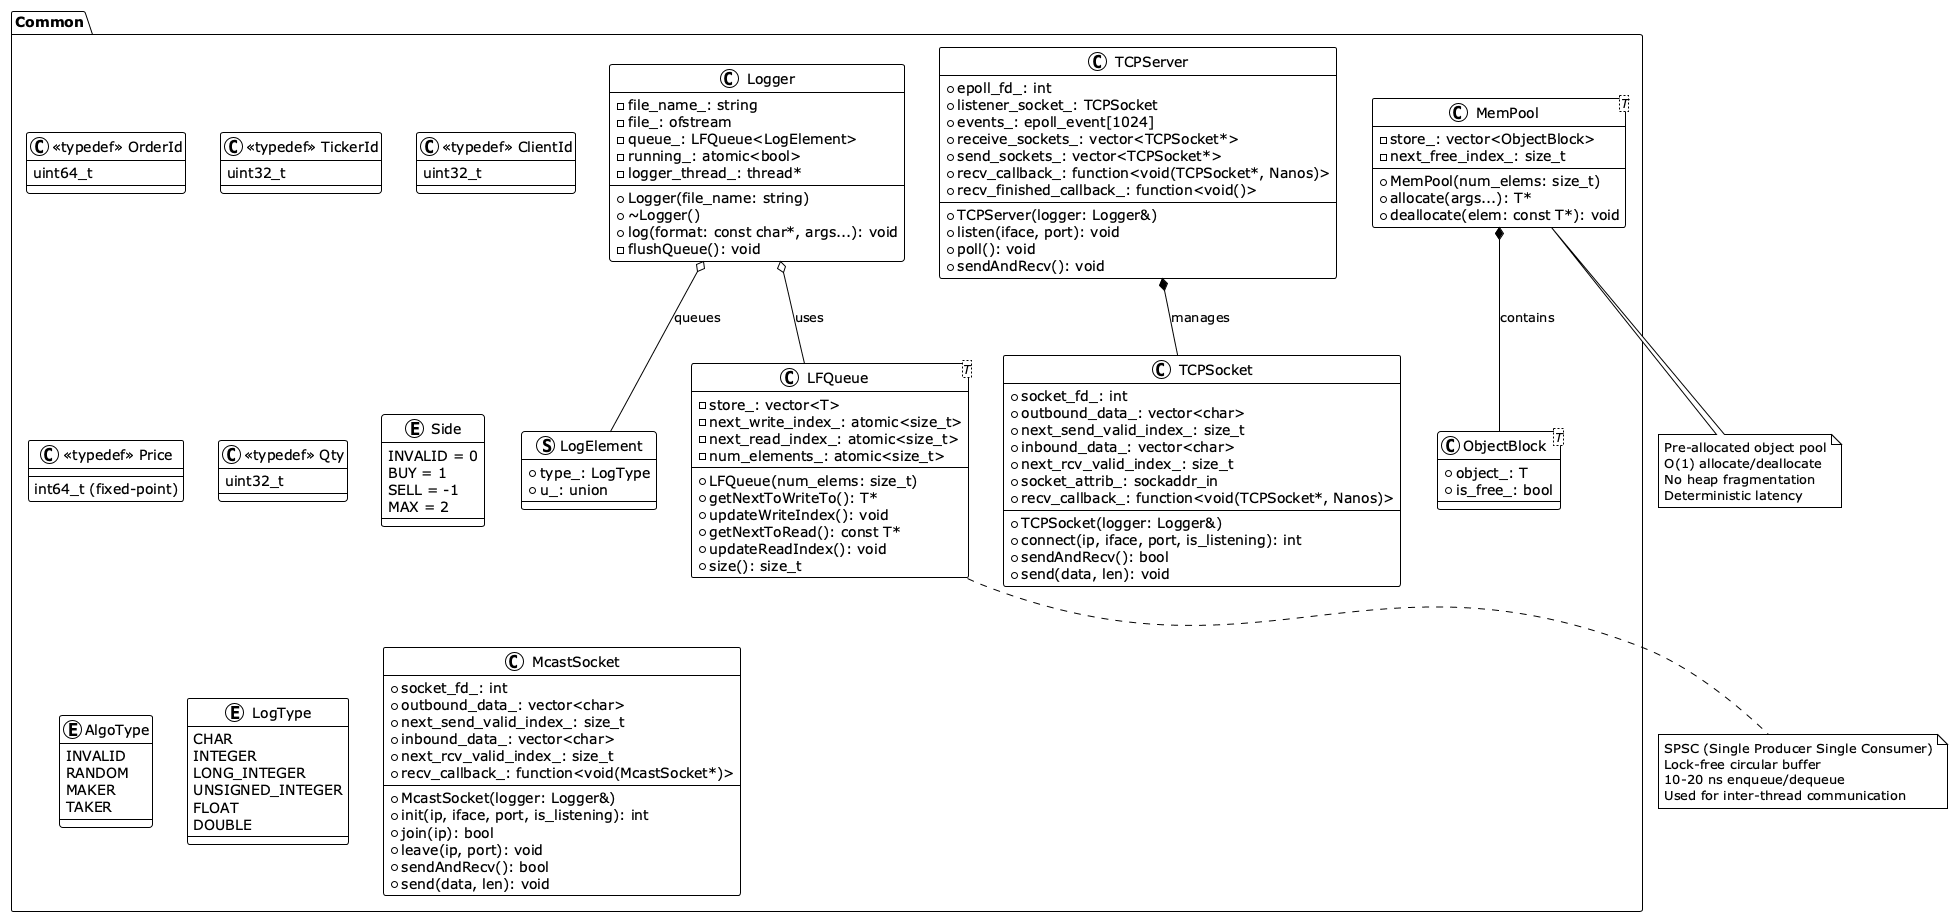

The diagram above was rendered by PlantUML. Its source (embedded in the PNG):
@startuml
!theme plain

namespace Common {
  ' Core Types
  class "«typedef» OrderId" as OrderId {
    uint64_t
  }
  
  class "«typedef» TickerId" as TickerId {
    uint32_t
  }
  
  class "«typedef» ClientId" as ClientId {
    uint32_t
  }
  
  class "«typedef» Price" as Price {
    int64_t (fixed-point)
  }
  
  class "«typedef» Qty" as Qty {
    uint32_t
  }
  
  enum Side {
    INVALID = 0
    BUY = 1
    SELL = -1
    MAX = 2
  }
  
  enum AlgoType {
    INVALID
    RANDOM
    MAKER
    TAKER
  }
  
  ' Lock-Free Queue
  class LFQueue<T> {
    - store_: vector<T>
    - next_write_index_: atomic<size_t>
    - next_read_index_: atomic<size_t>
    - num_elements_: atomic<size_t>
    --
    + LFQueue(num_elems: size_t)
    + getNextToWriteTo(): T*
    + updateWriteIndex(): void
    + getNextToRead(): const T*
    + updateReadIndex(): void
    + size(): size_t
  }
  
  ' Memory Pool
  class MemPool<T> {
    - store_: vector<ObjectBlock>
    - next_free_index_: size_t
    --
    + MemPool(num_elems: size_t)
    + allocate(args...): T*
    + deallocate(elem: const T*): void
  }
  
  class ObjectBlock<T> {
    + object_: T
    + is_free_: bool
  }
  
  ' Logger
  class Logger {
    - file_name_: string
    - file_: ofstream
    - queue_: LFQueue<LogElement>
    - running_: atomic<bool>
    - logger_thread_: thread*
    --
    + Logger(file_name: string)
    + ~Logger()
    + log(format: const char*, args...): void
    - flushQueue(): void
  }
  
  enum LogType {
    CHAR
    INTEGER
    LONG_INTEGER
    UNSIGNED_INTEGER
    FLOAT
    DOUBLE
  }
  
  struct LogElement {
    + type_: LogType
    + u_: union
  }
  
  ' TCP Socket
  class TCPSocket {
    + socket_fd_: int
    + outbound_data_: vector<char>
    + next_send_valid_index_: size_t
    + inbound_data_: vector<char>
    + next_rcv_valid_index_: size_t
    + socket_attrib_: sockaddr_in
    + recv_callback_: function<void(TCPSocket*, Nanos)>
    --
    + TCPSocket(logger: Logger&)
    + connect(ip, iface, port, is_listening): int
    + sendAndRecv(): bool
    + send(data, len): void
  }
  
  class TCPServer {
    + epoll_fd_: int
    + listener_socket_: TCPSocket
    + events_: epoll_event[1024]
    + receive_sockets_: vector<TCPSocket*>
    + send_sockets_: vector<TCPSocket*>
    + recv_callback_: function<void(TCPSocket*, Nanos)>
    + recv_finished_callback_: function<void()>
    --
    + TCPServer(logger: Logger&)
    + listen(iface, port): void
    + poll(): void
    + sendAndRecv(): void
  }
  
  ' Multicast Socket
  class McastSocket {
    + socket_fd_: int
    + outbound_data_: vector<char>
    + next_send_valid_index_: size_t
    + inbound_data_: vector<char>
    + next_rcv_valid_index_: size_t
    + recv_callback_: function<void(McastSocket*)>
    --
    + McastSocket(logger: Logger&)
    + init(ip, iface, port, is_listening): int
    + join(ip): bool
    + leave(ip, port): void
    + sendAndRecv(): bool
    + send(data, len): void
  }
  
  ' Relationships
  MemPool *-- ObjectBlock : contains
  Logger o-- LogElement : queues
  Logger o-- LFQueue : uses
  TCPServer *-- TCPSocket : manages
}

note bottom of LFQueue
  SPSC (Single Producer Single Consumer)
  Lock-free circular buffer
  10-20 ns enqueue/dequeue
  Used for inter-thread communication
end note

note bottom of MemPool
  Pre-allocated object pool
  O(1) allocate/deallocate
  No heap fragmentation
  Deterministic latency
end note

@enduml